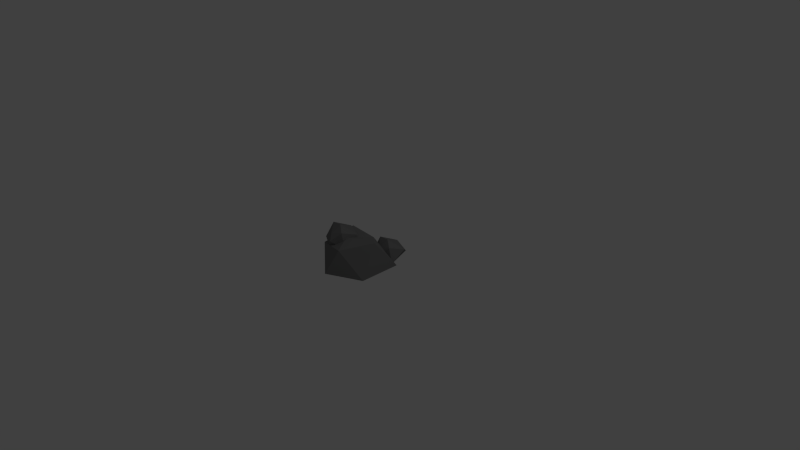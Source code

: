 # Source: Rock_2.blend  (saved by Blender 2.73.0; exported with 4.5.12 LTS)
import bpy
from mathutils import Matrix  # noqa: F401  (used for matrix-valued properties, if any)

bpy.ops.wm.read_factory_settings(use_empty=True)
scene = bpy.context.scene
scene.name = 'Scene'

# ---- collections
col_collection_1 = bpy.data.collections.new('Collection 1'); scene.collection.children.link(col_collection_1)

# ---- materials (node trees are filled in below, after node groups)
mat_rock_grey_001 = bpy.data.materials.new('Rock Grey.001')
mat_rock_grey_001.alpha_threshold = 0.0
mat_rock_grey_001.use_transparent_shadow = False
mat_rock_grey_001.diffuse_color = (0.2019, 0.2019, 0.2019, 1.0)
mat_rock_grey_001.roughness = 0.5

# ---- material node trees

# ---- world
world_world = bpy.data.worlds.new('World'); scene.world = world_world
world_world.color = (0.05088, 0.05088, 0.05088)
world_world.use_sun_shadow = False
world_world.sun_shadow_jitter_overblur = 0.0
world_world.cycles.sampling_method = 'MANUAL'
world_world.cycles.sample_map_resolution = 256

# ---- cameras
cam_camera = bpy.data.cameras.new('Camera')
cam_camera.clip_end = 100.0
cam_camera.lens = 35.0
cam_camera.sensor_width = 32.0
cam_camera.sensor_height = 18.0
cam_camera.ortho_scale = 7.314
cam_camera.dof.focus_distance = 0.0
cam_camera.dof.aperture_fstop = 128.0

# ---- lights
light_lamp = bpy.data.lights.new('Lamp', 'POINT')
light_lamp.transmission_factor = 0.0
light_lamp.cutoff_distance = 30.0
light_lamp.energy = 100.0
light_lamp.shadow_buffer_clip_start = 1.001
light_lamp.shadow_soft_size = 0.1
light_lamp.shadow_maximum_resolution = 0.006
light_lamp.use_absolute_resolution = True
light_lamp.cycles.use_multiple_importance_sampling = False

# ---- meshes
me_icosphere = bpy.data.meshes.new('Icosphere')
me_icosphere.from_pydata([(0.0, -0.000181, -0.3177), (0.3884, -0.2823, -0.2401), (-0.04039, -0.5274, -0.2146), (-0.4782, -0.03912, -0.2438), (-0.1484, 0.456, -0.2401), (0.3885, 0.2812, -0.2401), (0.09191, -0.4049, 0.1112), (-0.2951, -0.3101, 0.0555), (-0.2891, 0.1604, 0.1248), (0.1104, 0.1522, 0.1046), (0.3574, -0.0502, 0.1851), (0.0, -0.1904, 0.1865), (-0.1313, -0.1114, 0.06867), (0.029, -0.254, 0.05081), (-0.207, -0.2907, -0.02608), (-0.3459, -0.1058, 0.06876), (-0.1944, 0.04932, 0.197), (0.03764, -0.04241, 0.1826), (-0.1183, -0.3607, 0.1465), (-0.2876, -0.2887, 0.1307), (-0.2903, -0.1561, 0.2854), (-0.1183, -0.1873, 0.3174), (-0.009766, -0.2629, 0.262), (-0.1683, -0.2985, 0.2121), (0.1832, 0.6375, -0.2379), (0.3435, 0.2428, -0.2211), (0.1074, 0.2061, -0.298), (-0.03145, 0.3911, -0.2031), (0.12, 0.5461, -0.07491), (0.3521, 0.4544, -0.08928), (0.1962, 0.1361, -0.1254), (0.02689, 0.2081, -0.1412), (0.02416, 0.3407, 0.01351), (0.1962, 0.3095, 0.04551), (0.3047, 0.234, -0.0099), (0.1462, 0.1983, -0.05981)], [], [(0, 1, 2), (1, 0, 5), (0, 2, 3), (0, 3, 4), (0, 4, 5), (1, 5, 10), (2, 1, 6), (3, 2, 7), (4, 3, 8), (5, 4, 9), (1, 10, 6), (2, 6, 7), (3, 7, 8), (4, 8, 9), (5, 9, 10), (6, 10, 11), (7, 6, 11), (8, 7, 11), (9, 8, 11), (10, 9, 11), (12, 13, 14), (13, 12, 17), (12, 14, 15), (12, 15, 16), (12, 16, 17), (13, 17, 22), (14, 13, 18), (15, 14, 19), (16, 15, 20), (17, 16, 21), (13, 22, 18), (14, 18, 19), (15, 19, 20), (16, 20, 21), (17, 21, 22), (18, 22, 23), (19, 18, 23), (20, 19, 23), (21, 20, 23), (22, 21, 23), (24, 25, 26), (25, 24, 29), (24, 26, 27), (24, 27, 28), (24, 28, 29), (25, 29, 34), (26, 25, 30), (27, 26, 31), (28, 27, 32), (29, 28, 33), (25, 34, 30), (26, 30, 31), (27, 31, 32), (28, 32, 33), (29, 33, 34), (30, 34, 35), (31, 30, 35), (32, 31, 35), (33, 32, 35), (34, 33, 35)])
me_icosphere.materials.append(mat_rock_grey_001)
me_icosphere.use_remesh_preserve_volume = False
me_icosphere.use_remesh_preserve_attributes = False
me_icosphere.use_mirror_vertex_groups = False
me_icosphere.update()

# ---- objects
ob_icosphere = bpy.data.objects.new('Icosphere', me_icosphere)
ob_lamp = bpy.data.objects.new('Lamp', light_lamp)
ob_camera = bpy.data.objects.new('Camera', cam_camera)

# ---- transforms, parenting, visibility, modifiers, constraints
ob_icosphere.location = (0.01096, -0.2517, 0.2212)
ob_icosphere.lineart.crease_threshold = 0.0
ob_lamp.location = (4.076, 1.005, 5.904)
ob_lamp.rotation_euler = (0.6503, 0.05522, 1.866)
ob_lamp.lock_rotations_4d = False
ob_lamp.empty_display_type = 'ARROWS'
ob_lamp.color = (0.0, 0.0, 0.0, 0.0)
ob_lamp.lineart.crease_threshold = 0.0
ob_camera.location = (7.481, -6.508, 5.344)
ob_camera.rotation_euler = (1.109, 0.01082, 0.8149)
ob_camera.lock_rotations_4d = False
ob_camera.empty_display_type = 'ARROWS'
ob_camera.color = (0.0, 0.0, 0.0, 0.0)
ob_camera.display_type = 'WIRE'
ob_camera.lineart.crease_threshold = 0.0

# ---- collection membership
col_collection_1.objects.link(ob_icosphere)
col_collection_1.objects.link(ob_lamp)
col_collection_1.objects.link(ob_camera)

# ---- scene / render settings (as saved in the file)
scene.camera = ob_camera
scene.frame_start = 1; scene.frame_end = 250; scene.frame_set(1)
scene.render.engine = 'BLENDER_EEVEE_NEXT'
scene.render.resolution_percentage = 50
scene.render.dither_intensity = 0.0
scene.cycles.use_denoising = False
scene.cycles.samples = 10
scene.cycles.sampling_pattern = 'TABULATED_SOBOL'
scene.cycles.light_sampling_threshold = 0.0
scene.cycles.use_adaptive_sampling = False
scene.cycles.use_light_tree = False
scene.cycles.blur_glossy = 0.0
scene.cycles.pixel_filter_type = 'GAUSSIAN'
scene.cycles.sample_clamp_indirect = 0.0
scene.view_settings.view_transform = 'Standard'
bpy.context.view_layer.update()
